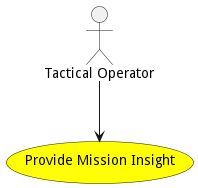

The diagram above was rendered by PlantUML. Its source (embedded in the PNG):
@startuml


usecase "Provide Mission Insight" as ProvideMissionInsight #yellow

Actor "Tactical Operator" as TacticalOperator

TacticalOperator --> ProvideMissionInsight











@enduml